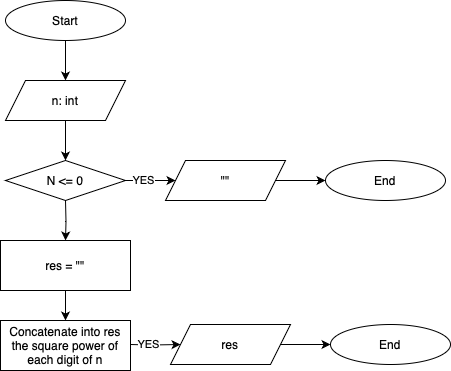

The diagram above was exported from draw.io. Its source (the exported page's mxGraphModel, read from the mxfile embedded in the PNG):
<mxGraphModel dx="989" dy="570" grid="1" gridSize="10" guides="1" tooltips="1" connect="1" arrows="1" fold="1" page="1" pageScale="1" pageWidth="850" pageHeight="1100" background="#ffffff" math="0" shadow="0">
  <root>
    <mxCell id="0" />
    <mxCell id="1" parent="0" />
    <mxCell id="IAnWaaNqXIJdnMADpOCD-1" value="Start" style="ellipse;whiteSpace=wrap;html=1;" vertex="1" parent="1">
      <mxGeometry x="560" y="40" width="120" height="40" as="geometry" />
    </mxCell>
    <mxCell id="IAnWaaNqXIJdnMADpOCD-2" value="n: int" style="shape=parallelogram;perimeter=parallelogramPerimeter;whiteSpace=wrap;html=1;fixedSize=1;" vertex="1" parent="1">
      <mxGeometry x="560" y="120" width="120" height="40" as="geometry" />
    </mxCell>
    <mxCell id="IAnWaaNqXIJdnMADpOCD-3" value="" style="edgeStyle=orthogonalEdgeStyle;rounded=0;orthogonalLoop=1;jettySize=auto;html=1;entryX=0.5;entryY=0;entryDx=0;entryDy=0;exitX=0.5;exitY=1;exitDx=0;exitDy=0;" edge="1" parent="1" source="IAnWaaNqXIJdnMADpOCD-1" target="IAnWaaNqXIJdnMADpOCD-2">
      <mxGeometry relative="1" as="geometry">
        <mxPoint x="410" y="170" as="targetPoint" />
        <mxPoint x="410" y="110" as="sourcePoint" />
      </mxGeometry>
    </mxCell>
    <mxCell id="IAnWaaNqXIJdnMADpOCD-4" value="N &amp;lt;= 0" style="rhombus;whiteSpace=wrap;html=1;" vertex="1" parent="1">
      <mxGeometry x="560" y="200" width="120" height="40" as="geometry" />
    </mxCell>
    <mxCell id="IAnWaaNqXIJdnMADpOCD-5" value="&quot;&quot;" style="shape=parallelogram;perimeter=parallelogramPerimeter;whiteSpace=wrap;html=1;fixedSize=1;" vertex="1" parent="1">
      <mxGeometry x="720" y="200" width="120" height="40" as="geometry" />
    </mxCell>
    <mxCell id="IAnWaaNqXIJdnMADpOCD-6" value="End" style="ellipse;whiteSpace=wrap;html=1;" vertex="1" parent="1">
      <mxGeometry x="880" y="200" width="120" height="40" as="geometry" />
    </mxCell>
    <mxCell id="IAnWaaNqXIJdnMADpOCD-7" value="" style="edgeStyle=orthogonalEdgeStyle;rounded=0;orthogonalLoop=1;jettySize=auto;html=1;entryX=0;entryY=0.5;entryDx=0;entryDy=0;exitX=1;exitY=0.5;exitDx=0;exitDy=0;" edge="1" parent="1" source="IAnWaaNqXIJdnMADpOCD-4" target="IAnWaaNqXIJdnMADpOCD-5">
      <mxGeometry relative="1" as="geometry">
        <mxPoint x="630" y="130" as="targetPoint" />
        <mxPoint x="630" y="90" as="sourcePoint" />
      </mxGeometry>
    </mxCell>
    <mxCell id="IAnWaaNqXIJdnMADpOCD-10" value="YES" style="edgeLabel;html=1;align=center;verticalAlign=middle;resizable=0;points=[];" vertex="1" connectable="0" parent="IAnWaaNqXIJdnMADpOCD-7">
      <mxGeometry x="-0.3393" y="1" relative="1" as="geometry">
        <mxPoint as="offset" />
      </mxGeometry>
    </mxCell>
    <mxCell id="IAnWaaNqXIJdnMADpOCD-8" value="" style="edgeStyle=orthogonalEdgeStyle;rounded=0;orthogonalLoop=1;jettySize=auto;html=1;entryX=0.5;entryY=0;entryDx=0;entryDy=0;exitX=0.5;exitY=1;exitDx=0;exitDy=0;" edge="1" parent="1" source="IAnWaaNqXIJdnMADpOCD-2" target="IAnWaaNqXIJdnMADpOCD-4">
      <mxGeometry relative="1" as="geometry">
        <mxPoint x="740" y="230" as="targetPoint" />
        <mxPoint x="690" y="230" as="sourcePoint" />
      </mxGeometry>
    </mxCell>
    <mxCell id="IAnWaaNqXIJdnMADpOCD-9" value="" style="edgeStyle=orthogonalEdgeStyle;rounded=0;orthogonalLoop=1;jettySize=auto;html=1;entryX=0;entryY=0.5;entryDx=0;entryDy=0;exitX=1;exitY=0.5;exitDx=0;exitDy=0;" edge="1" parent="1" source="IAnWaaNqXIJdnMADpOCD-5" target="IAnWaaNqXIJdnMADpOCD-6">
      <mxGeometry relative="1" as="geometry">
        <mxPoint x="630" y="210" as="targetPoint" />
        <mxPoint x="630" y="170" as="sourcePoint" />
      </mxGeometry>
    </mxCell>
    <mxCell id="IAnWaaNqXIJdnMADpOCD-11" value="res = &quot;&quot;" style="rounded=0;whiteSpace=wrap;html=1;" vertex="1" parent="1">
      <mxGeometry x="555" y="280" width="130" height="50" as="geometry" />
    </mxCell>
    <mxCell id="IAnWaaNqXIJdnMADpOCD-16" value="res" style="shape=parallelogram;perimeter=parallelogramPerimeter;whiteSpace=wrap;html=1;fixedSize=1;" vertex="1" parent="1">
      <mxGeometry x="725" y="364" width="120" height="40" as="geometry" />
    </mxCell>
    <mxCell id="IAnWaaNqXIJdnMADpOCD-17" value="End" style="ellipse;whiteSpace=wrap;html=1;" vertex="1" parent="1">
      <mxGeometry x="885" y="364" width="120" height="40" as="geometry" />
    </mxCell>
    <mxCell id="IAnWaaNqXIJdnMADpOCD-18" value="" style="edgeStyle=orthogonalEdgeStyle;rounded=0;orthogonalLoop=1;jettySize=auto;html=1;entryX=0;entryY=0.5;entryDx=0;entryDy=0;exitX=1;exitY=0.5;exitDx=0;exitDy=0;" edge="1" parent="1" target="IAnWaaNqXIJdnMADpOCD-16">
      <mxGeometry relative="1" as="geometry">
        <mxPoint x="635" y="294" as="targetPoint" />
        <mxPoint x="685" y="384" as="sourcePoint" />
      </mxGeometry>
    </mxCell>
    <mxCell id="IAnWaaNqXIJdnMADpOCD-19" value="YES" style="edgeLabel;html=1;align=center;verticalAlign=middle;resizable=0;points=[];" vertex="1" connectable="0" parent="IAnWaaNqXIJdnMADpOCD-18">
      <mxGeometry x="-0.3393" y="1" relative="1" as="geometry">
        <mxPoint as="offset" />
      </mxGeometry>
    </mxCell>
    <mxCell id="IAnWaaNqXIJdnMADpOCD-20" value="" style="edgeStyle=orthogonalEdgeStyle;rounded=0;orthogonalLoop=1;jettySize=auto;html=1;entryX=0;entryY=0.5;entryDx=0;entryDy=0;exitX=1;exitY=0.5;exitDx=0;exitDy=0;" edge="1" parent="1" source="IAnWaaNqXIJdnMADpOCD-16" target="IAnWaaNqXIJdnMADpOCD-17">
      <mxGeometry relative="1" as="geometry">
        <mxPoint x="635" y="374" as="targetPoint" />
        <mxPoint x="635" y="334" as="sourcePoint" />
      </mxGeometry>
    </mxCell>
    <mxCell id="IAnWaaNqXIJdnMADpOCD-24" value="" style="edgeStyle=orthogonalEdgeStyle;rounded=0;orthogonalLoop=1;jettySize=auto;html=1;entryX=0.5;entryY=0;entryDx=0;entryDy=0;" edge="1" parent="1" target="IAnWaaNqXIJdnMADpOCD-11">
      <mxGeometry relative="1" as="geometry">
        <mxPoint x="630" y="210" as="targetPoint" />
        <mxPoint x="620" y="240" as="sourcePoint" />
      </mxGeometry>
    </mxCell>
    <mxCell id="IAnWaaNqXIJdnMADpOCD-31" value="Concatenate into res the square power of each digit of n" style="rounded=0;whiteSpace=wrap;html=1;" vertex="1" parent="1">
      <mxGeometry x="555" y="360" width="130" height="50" as="geometry" />
    </mxCell>
    <mxCell id="IAnWaaNqXIJdnMADpOCD-33" value="" style="edgeStyle=orthogonalEdgeStyle;rounded=0;orthogonalLoop=1;jettySize=auto;html=1;entryX=0.5;entryY=0;entryDx=0;entryDy=0;" edge="1" parent="1" target="IAnWaaNqXIJdnMADpOCD-31">
      <mxGeometry relative="1" as="geometry">
        <mxPoint x="630" y="290" as="targetPoint" />
        <mxPoint x="620" y="330" as="sourcePoint" />
      </mxGeometry>
    </mxCell>
  </root>
</mxGraphModel>